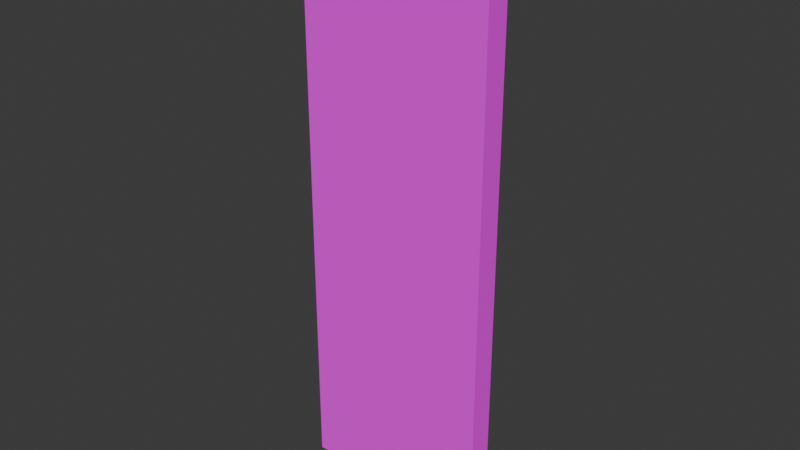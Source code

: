 # Source: wall_basic.blend  (saved by Blender 5.2.45; exported with 4.5.12 LTS)
import bpy
from mathutils import Matrix  # noqa: F401  (used for matrix-valued properties, if any)

bpy.ops.wm.read_factory_settings(use_empty=True)
scene = bpy.context.scene
scene.name = 'Scene'

# ---- collections
col_collection = bpy.data.collections.new('Collection'); scene.collection.children.link(col_collection)

# ---- images (referenced by path relative to the original .blend; pixels are not part of the script)
import os
ASSET_DIR = os.environ.get("B2B_ASSET_DIR", "")  # directory of the original .blend (textures are referenced by path, not embedded)
HERE = os.path.dirname(os.path.abspath(__file__))  # packed textures are extracted next to this script under _unpacked/

def load_image(name, relpath, width, height, colorspace="sRGB"):
    """Load a texture the original file referenced (path relative to the .blend, or extracted next to this script)."""
    p = next((c for c in (os.path.join(HERE, relpath), os.path.join(ASSET_DIR, relpath)) if relpath and os.path.exists(c)), "")
    if p:
        img = bpy.data.images.load(p, check_existing=True)
        img.name = name
    else:  # same state as the original file: an image datablock whose file is absent (Cycles renders it pink)
        img = bpy.data.images.new(name, width, height)
        img.source = "FILE"
        img.filepath = "//" + (relpath or name)
    img.colorspace_settings.name = colorspace
    return img
img_bricks_01_png = load_image('bricks_01.png', 'bricks_01.png', 1024, 1024, 'sRGB')
img_bricks_02_png = load_image('bricks_02.png', 'bricks_02.png', 1024, 1024, 'sRGB')
img_bricks_01_png_001 = load_image('bricks_01.png.001', 'bricks_01.png', 1024, 1024, 'sRGB')
img_bricks_02_png_001 = load_image('bricks_02.png.001', 'bricks_02.png', 1024, 1024, 'sRGB')
img_bricks_01_png_002 = load_image('bricks_01.png.002', 'bricks_01.png', 1024, 1024, 'sRGB')
img_bricks_02_png_002 = load_image('bricks_02.png.002', 'bricks_02.png', 1024, 1024, 'sRGB')

# ---- materials (node trees are filled in below, after node groups)
mat_material = bpy.data.materials.new('Material')
mat_material.alpha_threshold = 0.0
mat_material.use_backface_culling_lightprobe_volume = False
mat_material.roughness = 0.5
mat_material.line_color = (0.0, 0.0, 0.0, 1.0)
mat_bricks_01_png = bpy.data.materials.new('bricks_01.png')
mat_bricks_01_png.use_backface_culling = True
mat_bricks_02_png = bpy.data.materials.new('bricks_02.png')
mat_bricks_02_png.use_backface_culling = True
mat_material_001 = bpy.data.materials.new('Material.001')
mat_material_001.alpha_threshold = 0.0
mat_material_001.use_backface_culling_lightprobe_volume = False
mat_material_001.roughness = 0.5
mat_material_001.line_color = (0.0, 0.0, 0.0, 1.0)
mat_bricks_01_png_001 = bpy.data.materials.new('bricks_01.png.001')
mat_bricks_01_png_001.use_backface_culling = True
mat_bricks_02_png_001 = bpy.data.materials.new('bricks_02.png.001')
mat_bricks_02_png_001.use_backface_culling = True
mat_material_002 = bpy.data.materials.new('Material.002')
mat_material_002.alpha_threshold = 0.0
mat_material_002.use_backface_culling_lightprobe_volume = False
mat_material_002.roughness = 0.5
mat_material_002.line_color = (0.0, 0.0, 0.0, 1.0)
mat_bricks_01_png_002 = bpy.data.materials.new('bricks_01.png.002')
mat_bricks_01_png_002.use_backface_culling = True
mat_bricks_02_png_002 = bpy.data.materials.new('bricks_02.png.002')
mat_bricks_02_png_002.use_backface_culling = True

# ---- material node trees
mat_material.use_nodes = True; mat_material.node_tree.nodes.clear()
_N = mat_material.node_tree.nodes; _L = mat_material.node_tree.links
n0 = _N.new('ShaderNodeOutputMaterial'); n0.name = 'Material Output'; n0.location = (200, 100)
n1 = _N.new('ShaderNodeBsdfPrincipled'); n1.name = 'Principled BSDF'; n1.location = (-200, 100)
n1.inputs[10].default_value = 0.005
_L.new(n1.outputs[0], n0.inputs[0])
n0.is_active_output = True
mat_bricks_01_png.use_nodes = True; mat_bricks_01_png.node_tree.nodes.clear()
_N = mat_bricks_01_png.node_tree.nodes; _L = mat_bricks_01_png.node_tree.links
n0 = _N.new('ShaderNodeOutputMaterial'); n0.name = 'Material Output'; n0.location = (0, 0)
n1 = _N.new('ShaderNodeBsdfPrincipled'); n1.name = 'Principled BSDF'; n1.location = (-200, 0)
n1.inputs[2].default_value = 1.0
n1.inputs[10].default_value = 0.005
n2 = _N.new('ShaderNodeTexImage'); n2.name = 'Image Texture'; n2.location = (-400, 0)
n2.image = img_bricks_01_png
_L.new(n1.outputs[0], n0.inputs[0])
_L.new(n2.outputs[0], n1.inputs[0])
n0.is_active_output = True
mat_bricks_02_png.use_nodes = True; mat_bricks_02_png.node_tree.nodes.clear()
_N = mat_bricks_02_png.node_tree.nodes; _L = mat_bricks_02_png.node_tree.links
n0 = _N.new('ShaderNodeOutputMaterial'); n0.name = 'Material Output'; n0.location = (0, 0)
n1 = _N.new('ShaderNodeBsdfPrincipled'); n1.name = 'Principled BSDF'; n1.location = (-200, 0)
n1.inputs[10].default_value = 0.005
n2 = _N.new('ShaderNodeTexImage'); n2.name = 'Image Texture'; n2.location = (-400, 0)
n2.image = img_bricks_02_png
_L.new(n1.outputs[0], n0.inputs[0])
_L.new(n2.outputs[0], n1.inputs[0])
n0.is_active_output = True
mat_material_001.use_nodes = True; mat_material_001.node_tree.nodes.clear()
_N = mat_material_001.node_tree.nodes; _L = mat_material_001.node_tree.links
n0 = _N.new('ShaderNodeOutputMaterial'); n0.name = 'Material Output'; n0.location = (200, 100)
n1 = _N.new('ShaderNodeBsdfPrincipled'); n1.name = 'Principled BSDF'; n1.location = (-200, 100)
n1.inputs[10].default_value = 0.005
_L.new(n1.outputs[0], n0.inputs[0])
n0.is_active_output = True
mat_bricks_01_png_001.use_nodes = True; mat_bricks_01_png_001.node_tree.nodes.clear()
_N = mat_bricks_01_png_001.node_tree.nodes; _L = mat_bricks_01_png_001.node_tree.links
n0 = _N.new('ShaderNodeOutputMaterial'); n0.name = 'Material Output'; n0.location = (0, 0)
n1 = _N.new('ShaderNodeBsdfPrincipled'); n1.name = 'Principled BSDF'; n1.location = (-200, 0)
n1.inputs[2].default_value = 1.0
n1.inputs[10].default_value = 0.005
n2 = _N.new('ShaderNodeTexImage'); n2.name = 'Image Texture'; n2.location = (-400, 0)
n2.image = img_bricks_01_png_001
_L.new(n1.outputs[0], n0.inputs[0])
_L.new(n2.outputs[0], n1.inputs[0])
n0.is_active_output = True
mat_bricks_02_png_001.use_nodes = True; mat_bricks_02_png_001.node_tree.nodes.clear()
_N = mat_bricks_02_png_001.node_tree.nodes; _L = mat_bricks_02_png_001.node_tree.links
n0 = _N.new('ShaderNodeOutputMaterial'); n0.name = 'Material Output'; n0.location = (0, 0)
n1 = _N.new('ShaderNodeBsdfPrincipled'); n1.name = 'Principled BSDF'; n1.location = (-200, 0)
n1.inputs[10].default_value = 0.005
n2 = _N.new('ShaderNodeTexImage'); n2.name = 'Image Texture'; n2.location = (-400, 0)
n2.image = img_bricks_02_png_001
_L.new(n1.outputs[0], n0.inputs[0])
_L.new(n2.outputs[0], n1.inputs[0])
n0.is_active_output = True
mat_material_002.use_nodes = True; mat_material_002.node_tree.nodes.clear()
_N = mat_material_002.node_tree.nodes; _L = mat_material_002.node_tree.links
n0 = _N.new('ShaderNodeOutputMaterial'); n0.name = 'Material Output'; n0.location = (200, 100)
n1 = _N.new('ShaderNodeBsdfPrincipled'); n1.name = 'Principled BSDF'; n1.location = (-200, 100)
n1.inputs[10].default_value = 0.005
_L.new(n1.outputs[0], n0.inputs[0])
n0.is_active_output = True
mat_bricks_01_png_002.use_nodes = True; mat_bricks_01_png_002.node_tree.nodes.clear()
_N = mat_bricks_01_png_002.node_tree.nodes; _L = mat_bricks_01_png_002.node_tree.links
n0 = _N.new('ShaderNodeOutputMaterial'); n0.name = 'Material Output'; n0.location = (0, 0)
n1 = _N.new('ShaderNodeBsdfPrincipled'); n1.name = 'Principled BSDF'; n1.location = (-200, 0)
n1.inputs[2].default_value = 1.0
n1.inputs[10].default_value = 0.005
n2 = _N.new('ShaderNodeTexImage'); n2.name = 'Image Texture'; n2.location = (-400, 0)
n2.image = img_bricks_01_png_002
_L.new(n1.outputs[0], n0.inputs[0])
_L.new(n2.outputs[0], n1.inputs[0])
n0.is_active_output = True
mat_bricks_02_png_002.use_nodes = True; mat_bricks_02_png_002.node_tree.nodes.clear()
_N = mat_bricks_02_png_002.node_tree.nodes; _L = mat_bricks_02_png_002.node_tree.links
n0 = _N.new('ShaderNodeOutputMaterial'); n0.name = 'Material Output'; n0.location = (0, 0)
n1 = _N.new('ShaderNodeBsdfPrincipled'); n1.name = 'Principled BSDF'; n1.location = (-200, 0)
n1.inputs[10].default_value = 0.005
n2 = _N.new('ShaderNodeTexImage'); n2.name = 'Image Texture'; n2.location = (-400, 0)
n2.image = img_bricks_02_png_002
_L.new(n1.outputs[0], n0.inputs[0])
_L.new(n2.outputs[0], n1.inputs[0])
n0.is_active_output = True

# ---- world
world_world = bpy.data.worlds.new('World'); scene.world = world_world
world_world.use_nodes = True; world_world.node_tree.nodes.clear()
_N = world_world.node_tree.nodes; _L = world_world.node_tree.links
n0 = _N.new('ShaderNodeOutputWorld'); n0.name = 'World Output'; n0.location = (200, 100)
n1 = _N.new('ShaderNodeBackground'); n1.name = 'Background'; n1.location = (-200, 100)
n1.inputs[0].default_value = (0.05088, 0.05088, 0.05088, 1.0)
_L.new(n1.outputs[0], n0.inputs[0])
n0.is_active_output = True
world_world.color = (0.05088, 0.05088, 0.05088)
world_world.sun_shadow_jitter_overblur = 0.0

# ---- meshes
me_cube = bpy.data.meshes.new('Cube')
me_cube.from_pydata([(0.125, 0.375, 3.0), (0.125, 0.375, 0.0), (0.125, -0.375, 3.0), (0.125, -0.375, 0.0), (-5.464e-09, 0.375, 3.0), (-5.464e-09, 0.375, 0.0), (5.464e-09, -0.375, 3.0), (5.464e-09, -0.375, 0.0)], [], [(0, 4, 6, 2), (7, 6, 4, 5), (3, 2, 6, 7), (1, 0, 2, 3), (5, 1, 3, 7), (5, 4, 0, 1)])
me_cube.polygons.foreach_set('material_index', [1, 1, 1, 1, 1, 1])
_uv = me_cube.uv_layers.new(name='UVMap')
_uv.uv.foreach_set('vector', [0.375, 0.6371, 0.375, 0.7518, -0.375, 0.7518, -0.375, 0.6371, 0.625, 0.5035, 0.625, -2.248, 1.375, -2.248, 1.375, 0.5035, 0.125, 0.08274, 0.125, 2.835, 2.161e-07, 2.835, 2.161e-07, 0.08274, 0.625, 0.5035, 0.625, -2.248, 1.375, -2.248, 1.375, 0.5035, 0.375, 0.1655, 0.375, 0.2801, -0.375, 0.2801, -0.375, 0.1655, 1.0, 0.08274, 1.0, 2.835, 1.875, 2.835, 1.875, 0.08274])
_ca = me_cube.color_attributes.new('Color', 'BYTE_COLOR', 'CORNER')
_ca.data.foreach_set('color', [1.0, 1.0, 1.0, 1.0, 1.0, 1.0, 1.0, 1.0, 1.0, 1.0, 1.0, 1.0, 1.0, 1.0, 1.0, 1.0, 1.0, 1.0, 1.0, 1.0, 1.0, 1.0, 1.0, 1.0, 1.0, 1.0, 1.0, 1.0, 1.0, 1.0, 1.0, 1.0, 1.0, 1.0, 1.0, 1.0, 1.0, 1.0, 1.0, 1.0, 1.0, 1.0, 1.0, 1.0, 1.0, 1.0, 1.0, 1.0, 1.0, 1.0, 1.0, 1.0, 1.0, 1.0, 1.0, 1.0, 1.0, 1.0, 1.0, 1.0, 1.0, 1.0, 1.0, 1.0, 1.0, 1.0, 1.0, 1.0, 1.0, 1.0, 1.0, 1.0, 1.0, 1.0, 1.0, 1.0, 1.0, 1.0, 1.0, 1.0, 1.0, 1.0, 1.0, 1.0, 1.0, 1.0, 1.0, 1.0, 1.0, 1.0, 1.0, 1.0, 1.0, 1.0, 1.0, 1.0])
me_cube.materials.append(mat_material)
me_cube.materials.append(mat_bricks_01_png)
me_cube.materials.append(mat_bricks_02_png)
me_cube.use_mirror_vertex_groups = False
me_cube.update()
me_cube_001 = bpy.data.meshes.new('Cube.001')
me_cube_001.from_pydata([(0.125, -2.98e-08, 3.0), (0.125, -2.98e-08, 0.0), (0.125, -0.125, 3.0), (0.125, -0.125, 0.0), (-2.186e-08, -2.98e-08, 3.0), (-2.186e-08, -2.98e-08, 0.0), (1.639e-08, -0.125, 3.0), (1.639e-08, -0.125, 0.0)], [], [(0, 4, 6, 2), (7, 6, 4, 5), (3, 2, 6, 7), (1, 0, 2, 3), (5, 1, 3, 7), (5, 4, 0, 1)])
me_cube_001.polygons.foreach_set('material_index', [3, 3, 3, 3, 1, 1])
_uv = me_cube_001.uv_layers.new(name='UVMap')
_uv.uv.foreach_set('vector', [0.625, 0.6371, 0.625, 0.7518, 0.5, 0.7518, 0.5, 0.6371, 0.5, 0.5035, 0.5, -2.248, 0.625, -2.248, 0.625, 0.5035, 0.375, 0.5035, 0.375, -2.248, 0.5, -2.248, 0.5, 0.5035, 0.375, 0.5035, 0.375, -2.248, 0.5, -2.248, 0.5, 0.5035, 0.5, 0.1655, 0.5, 0.2801, 0.375, 0.2801, 0.375, 0.1655, 0.0, 0.08274, 1.837e-16, 2.835, 0.875, 2.835, 0.875, 0.08274])
_ca = me_cube_001.color_attributes.new('Color', 'BYTE_COLOR', 'CORNER')
_ca.data.foreach_set('color', [1.0, 1.0, 1.0, 1.0, 1.0, 1.0, 1.0, 1.0, 1.0, 1.0, 1.0, 1.0, 1.0, 1.0, 1.0, 1.0, 1.0, 1.0, 1.0, 1.0, 1.0, 1.0, 1.0, 1.0, 1.0, 1.0, 1.0, 1.0, 1.0, 1.0, 1.0, 1.0, 1.0, 1.0, 1.0, 1.0, 1.0, 1.0, 1.0, 1.0, 1.0, 1.0, 1.0, 1.0, 1.0, 1.0, 1.0, 1.0, 1.0, 1.0, 1.0, 1.0, 1.0, 1.0, 1.0, 1.0, 1.0, 1.0, 1.0, 1.0, 1.0, 1.0, 1.0, 1.0, 1.0, 1.0, 1.0, 1.0, 1.0, 1.0, 1.0, 1.0, 1.0, 1.0, 1.0, 1.0, 1.0, 1.0, 1.0, 1.0, 1.0, 1.0, 1.0, 1.0, 1.0, 1.0, 1.0, 1.0, 1.0, 1.0, 1.0, 1.0, 1.0, 1.0, 1.0, 1.0])
me_cube_001.materials.append(mat_material_001)
me_cube_001.materials.append(mat_bricks_01_png_001)
me_cube_001.materials.append(mat_bricks_02_png_001)
me_cube_001.materials.append(mat_bricks_01_png)
me_cube_001.use_mirror_vertex_groups = False
me_cube_001.update()
me_cube_002 = bpy.data.meshes.new('Cube.002')
me_cube_002.from_pydata([(0.125, 0.125, 3.0), (0.125, 0.125, 0.0), (0.125, 2.98e-08, 3.0), (0.125, 2.98e-08, 0.0), (-1.639e-08, 0.125, 3.0), (-1.639e-08, 0.125, 0.0), (2.186e-08, -5.96e-08, 3.0), (2.186e-08, -5.96e-08, 0.0)], [], [(0, 4, 6, 2), (7, 6, 4, 5), (3, 2, 6, 7), (1, 0, 2, 3), (5, 1, 3, 7), (5, 4, 0, 1)])
me_cube_002.polygons.foreach_set('material_index', [3, 3, 1, 3, 1, 3])
_uv = me_cube_002.uv_layers.new(name='UVMap')
_uv.uv.foreach_set('vector', [0.5, 0.6371, 0.5, 0.7518, 0.375, 0.7518, 0.375, 0.6371, 0.375, 0.5035, 0.375, -2.248, 0.5, -2.248, 0.5, 0.5035, 0.125, 0.08274, 0.125, 2.835, 7.898e-07, 2.835, 7.898e-07, 0.08274, 0.5, 0.5035, 0.5, -2.248, 0.625, -2.248, 0.625, 0.5035, 0.5, 0.1655, 0.5, 0.2801, 0.375, 0.2801, 0.375, 0.1655, 0.5, 0.5035, 0.5, -2.248, 0.625, -2.248, 0.625, 0.5035])
_ca = me_cube_002.color_attributes.new('Color', 'BYTE_COLOR', 'CORNER')
_ca.data.foreach_set('color', [1.0, 1.0, 1.0, 1.0, 1.0, 1.0, 1.0, 1.0, 1.0, 1.0, 1.0, 1.0, 1.0, 1.0, 1.0, 1.0, 1.0, 1.0, 1.0, 1.0, 1.0, 1.0, 1.0, 1.0, 1.0, 1.0, 1.0, 1.0, 1.0, 1.0, 1.0, 1.0, 1.0, 1.0, 1.0, 1.0, 1.0, 1.0, 1.0, 1.0, 1.0, 1.0, 1.0, 1.0, 1.0, 1.0, 1.0, 1.0, 1.0, 1.0, 1.0, 1.0, 1.0, 1.0, 1.0, 1.0, 1.0, 1.0, 1.0, 1.0, 1.0, 1.0, 1.0, 1.0, 1.0, 1.0, 1.0, 1.0, 1.0, 1.0, 1.0, 1.0, 1.0, 1.0, 1.0, 1.0, 1.0, 1.0, 1.0, 1.0, 1.0, 1.0, 1.0, 1.0, 1.0, 1.0, 1.0, 1.0, 1.0, 1.0, 1.0, 1.0, 1.0, 1.0, 1.0, 1.0])
me_cube_002.materials.append(mat_material_002)
me_cube_002.materials.append(mat_bricks_01_png_002)
me_cube_002.materials.append(mat_bricks_02_png_002)
me_cube_002.materials.append(mat_bricks_01_png)
me_cube_002.use_mirror_vertex_groups = False
me_cube_002.update()

# ---- objects
ob_wall = bpy.data.objects.new('WALL', me_cube)
ob_column_der = bpy.data.objects.new('COLUMN_DER', me_cube_001)
ob_column_izq = bpy.data.objects.new('COLUMN_IZQ', me_cube_002)

# ---- transforms, parenting, visibility, modifiers, constraints
ob_wall.location = (0.0, 0.0, 0.0)
ob_wall.rotation_euler = (0.0, -0.0, 1.571)
ob_wall.lock_rotations_4d = False
ob_wall.empty_display_type = 'ARROWS'
ob_wall.lineart.crease_threshold = 0.0
ob_column_der.location = (0.375, 0.0, 0.0)
ob_column_der.rotation_euler = (0.0, -0.0, 1.571)
ob_column_der.lock_rotations_4d = False
ob_column_der.empty_display_type = 'ARROWS'
ob_column_der.lineart.crease_threshold = 0.0
ob_column_izq.location = (-0.375, 0.0, 0.0)
ob_column_izq.rotation_euler = (0.0, -0.0, 1.571)
ob_column_izq.lock_rotations_4d = False
ob_column_izq.empty_display_type = 'ARROWS'
ob_column_izq.lineart.crease_threshold = 0.0

# ---- collection membership
col_collection.objects.link(ob_wall)
col_collection.objects.link(ob_column_der)
col_collection.objects.link(ob_column_izq)

# ---- scene / render settings (as saved in the file)
scene.frame_start = 1; scene.frame_end = 250; scene.frame_set(1)
scene.render.engine = 'BLENDER_EEVEE_NEXT'
scene.render.bake_bias = 0.0
scene.render.bake_samples = 0
scene.render.compositor_device = 'GPU'
scene.eevee.use_volume_custom_range = False
scene.eevee.fast_gi_thickness_near = 0.1
scene.eevee.fast_gi_thickness_far = 0.0
scene.eevee.ray_tracing_options.screen_trace_thickness = 0.1
bpy.context.view_layer.update()

# ---- added for rendering (the .blend has no active camera and no usable light): camera, sun
cam_auto = bpy.data.cameras.new('AutoCamera')
cam_auto.lens = 50.0
cam_auto.sensor_width = 36.0
cam_auto.clip_end = 1000.0
ob_auto_camera = bpy.data.objects.new('AutoCamera', cam_auto)
scene.collection.objects.link(ob_auto_camera)
ob_auto_camera.location = (2.9281, -3.45122, 3.84248)
ob_auto_camera.rotation_euler = (1.09748, -7.21219e-08, 0.694738)
scene.camera = ob_auto_camera
light_auto_sun = bpy.data.lights.new('AutoSun', 'SUN')
light_auto_sun.energy = 3.0
light_auto_sun.angle = 0.0523599
ob_auto_sun = bpy.data.objects.new('AutoSun', light_auto_sun)
scene.collection.objects.link(ob_auto_sun)
ob_auto_sun.rotation_euler = (0.872665, 0.174533, 0.523599)
bpy.context.view_layer.update()
